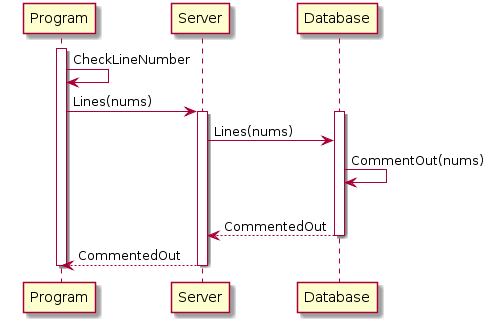

The diagram above was rendered by PlantUML. Its source (embedded in the PNG):
@startuml
activate Program
Program -> Program: CheckLineNumber
Program -> Server: Lines(nums)
activate Server
activate Database
Server -> Database: Lines(nums)

Database -> Database: CommentOut(nums)

alt Valid

Database --> Server: CommentedOut
deactivate Database
Server --> Program: CommentedOut
deactivate Server
deactivate Program
@enduml